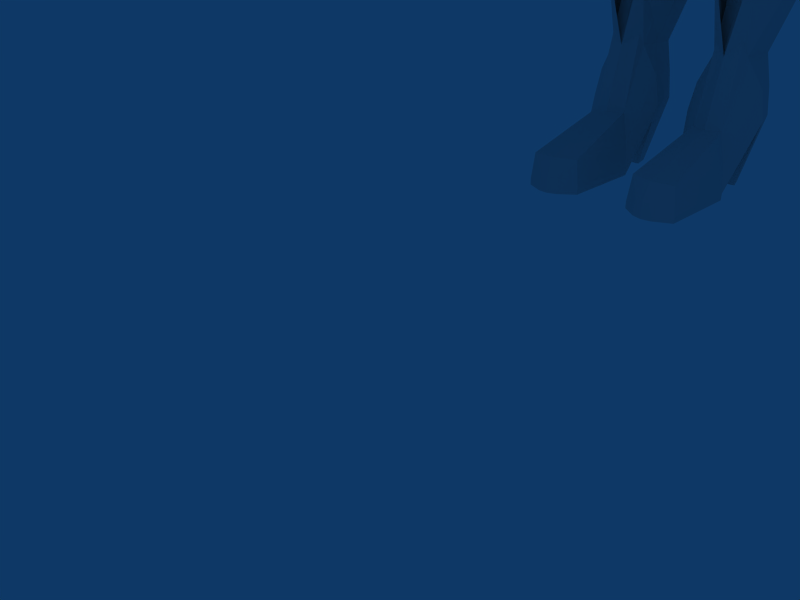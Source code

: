 # Source: newdizzy.blend  (saved by Blender 2.49.2; exported with 4.5.12 LTS)
import bpy
from mathutils import Matrix  # noqa: F401  (used for matrix-valued properties, if any)

bpy.ops.wm.read_factory_settings(use_empty=True)
scene = bpy.context.scene
scene.name = 'Scene'

# ---- collections
col_collection_1 = bpy.data.collections.new('Collection 1'); scene.collection.children.link(col_collection_1)

# ---- world
world_world = bpy.data.worlds.new('World'); scene.world = world_world
world_world.color = (0.05656, 0.2208, 0.4)
world_world.use_sun_shadow = False
world_world.sun_shadow_jitter_overblur = 0.0
world_world.cycles.sampling_method = 'MANUAL'
world_world.cycles.sample_map_resolution = 256

# ---- cameras
cam_camera = bpy.data.cameras.new('Camera')
cam_camera.passepartout_alpha = 0.2
cam_camera.clip_end = 100.0
cam_camera.lens = 35.0
cam_camera.ortho_scale = 7.314
cam_camera.show_passepartout = False
cam_camera.show_safe_areas = True
cam_camera.dof.focus_distance = 0.0
cam_camera.dof.aperture_fstop = 128.0

# ---- lights
light_spot = bpy.data.lights.new('Spot', 'POINT')
light_spot.transmission_factor = 0.0
light_spot.cutoff_distance = 30.0
light_spot.energy = 100.0
light_spot.shadow_buffer_clip_start = 1.001
light_spot.shadow_soft_size = 1.0
light_spot.shadow_maximum_resolution = 0.006
light_spot.use_absolute_resolution = True
light_spot.cycles.use_multiple_importance_sampling = False

# ---- meshes
me_plane = bpy.data.meshes.new('Plane')
me_plane.from_pydata([(5.154, 0.5687, 1.52), (2.171, -0.4006, 1.417), (-2.01, -0.3353, 1.436), (2.584, -0.2366, 1.417), (-2.407, -0.1341, 1.436), (3.091, -0.03521, 1.457), (-2.893, 0.1129, 1.475), (3.91, 0.2897, 1.624), (-3.678, 0.5115, 1.642), (4.813, 0.6483, 1.764), (-4.544, 0.9513, 1.783), (-4.863, 0.5139, 1.785), (5.091, 0.1831, 1.767), (-3.997, 0.07403, 1.645), (4.187, -0.1754, 1.626), (-3.212, -0.3246, 1.478), (3.369, -0.5004, 1.459), (-2.726, -0.5716, 1.439), (2.862, -0.7017, 1.42), (-1.88, -1.001, 1.456), (1.98, -1.052, 1.437), (-2.33, -0.7728, 1.439), (2.448, -0.8657, 1.42), (-5.447, 1.041, 1.635), (5.595, 0.7377, 1.614), (-5.029, 0.8225, 1.541), (-4.515, 0.5617, 2.03), (4.619, 0.3561, 2.009), (-3.967, 0.283, 1.055), (4.047, 0.1289, 1.034), (-3.846, 0.2215, 2.234), (3.92, 0.07879, 2.214), (-3.033, -0.1912, 0.6758), (-3.21, -0.1015, 2.28), (3.257, -0.1845, 2.259), (3.073, -0.2577, 0.654), (-2.496, -0.4639, 0.6845), (2.513, -0.48, 0.6628), (-2.774, -0.3228, 2.193), (2.803, -0.3649, 2.172), (-1.728, -0.8542, 1.754), (1.711, -0.7982, 1.733), (-2.342, -0.5423, 2.043), (2.352, -0.5439, 2.022), (-2.136, -0.6468, 0.8345), (2.137, -0.6291, 0.8129), (-1.633, -0.2117, 0.6115), (-2.361, 0.1581, 1.532), (-1.701, -0.177, 1.637), (-1.535, -0.2613, 1.053), (-1.874, -0.08912, 0.2759), (-2.801, 0.3816, 1.413), (-2.415, 0.1854, -0.2122), (-3.215, 0.5921, 1.239), (-3.741, 0.8593, 0.8346), (-3.248, 0.6089, -0.5012), (-4.442, 1.215, -0.5601), (-4.224, 1.104, 0.2742), (-4.844, 1.426, -0.6007), (-2.087, -0.2051, 1.072), (-1.709, -0.3975, 1.345), (-2.428, -0.0321, 0.8446), (-2.864, 0.1894, 0.5995), (-3.615, 0.5708, 0.2928), (-4.424, 0.9815, -0.08324), (-4.114, 1.424, -0.0413), (-3.305, 1.013, 0.3348), (-2.554, 0.632, 0.6414), (-2.118, 0.4105, 0.8866), (-1.399, 0.04512, 1.387), (-1.778, 0.2375, 1.114), (1.988, -0.1777, 0.4287), (2.76, 0.1285, 1.338), (2.073, -0.1439, 1.453), (1.893, -0.2157, 0.8715), (3.217, 0.3099, 1.211), (2.235, -0.07965, 0.08918), (3.646, 0.4805, 1.03), (4.189, 0.696, 0.6173), (3.68, 0.4938, -0.5201), (5.324, 1.141, -0.8359), (2.567, -0.3081, 0.8401), (2.176, -0.4633, 1.119), (2.919, -0.1684, 0.6073), (3.37, 0.01076, 0.355), (4.149, 0.3199, 0.03613), (4.987, 0.6525, -0.3531), (4.72, 1.122, -0.3101), (3.882, 0.7892, 0.07916), (3.103, 0.4801, 0.398), (2.652, 0.301, 0.6503), (1.909, 0.00606, 1.162), (2.3, 0.1613, 0.8831), (4.684, 0.8927, 0.04909), (4.903, 0.9793, -0.6692), (2.822, 0.1531, -0.3406), (1.702, -0.5867, 1.435), (1.84, -0.747, 1.136), (-1.851, -0.7915, 1.158), (-1.561, -0.5636, 1.453)], [], [(1, 45, 97, 96), (98, 44, 2, 99), (96, 41, 43, 1), (42, 40, 99, 2), (45, 1, 3, 37), (4, 2, 44, 36), (1, 43, 39, 3), (38, 42, 2, 4), (5, 35, 37, 3), (6, 4, 36, 32), (3, 39, 34, 5), (33, 38, 4, 6), (35, 5, 7, 29), (8, 6, 32, 28), (5, 34, 31, 7), (30, 33, 6, 8), (9, 0, 29, 7), (10, 8, 28, 25), (7, 31, 27, 9), (26, 30, 8, 10), (0, 9, 24), (23, 10, 25), (9, 27, 24), (23, 26, 10), (11, 26, 23), (24, 27, 12), (25, 11, 23), (12, 0, 24), (13, 30, 26, 11), (27, 31, 14, 12), (28, 13, 11, 25), (29, 0, 12, 14), (15, 33, 30, 13), (31, 34, 16, 14), (32, 15, 13, 28), (14, 16, 35, 29), (17, 38, 33, 15), (34, 39, 18, 16), (36, 17, 15, 32), (16, 18, 37, 35), (21, 42, 38, 17), (39, 43, 22, 18), (44, 21, 17, 36), (18, 22, 45, 37), (19, 40, 42, 21), (43, 41, 20, 22), (98, 19, 21, 44), (22, 20, 97, 45), (49, 60, 59, 46), (60, 48, 47, 59), (46, 59, 61, 50), (59, 47, 51, 61), (50, 61, 62, 52), (61, 51, 53, 62), (52, 62, 63, 55), (62, 53, 54, 63), (55, 63, 64, 56), (63, 54, 57, 64), (56, 64, 58), (64, 57, 58), (58, 57, 65), (58, 65, 56), (57, 54, 66, 65), (65, 66, 55, 56), (54, 53, 67, 66), (66, 67, 52, 55), (53, 51, 68, 67), (67, 68, 50, 52), (51, 47, 70, 68), (68, 70, 46, 50), (47, 48, 69, 70), (49, 46, 70, 69), (81, 82, 74, 71), (72, 73, 82, 81), (83, 81, 71, 76), (75, 72, 81, 83), (84, 83, 76, 95), (77, 75, 83, 84), (85, 84, 95, 79), (78, 77, 84, 85), (86, 85, 79, 94), (93, 78, 85, 86), (80, 86, 94), (80, 93, 86), (87, 93, 80), (94, 87, 80), (88, 78, 93, 87), (79, 88, 87, 94), (89, 77, 78, 88), (95, 89, 88, 79), (90, 75, 77, 89), (76, 90, 89, 95), (92, 72, 75, 90), (71, 92, 90, 76), (91, 73, 72, 92), (92, 71, 74, 91), (96, 97, 82, 73), (73, 91, 96), (74, 97, 96, 91), (48, 99, 69), (48, 60, 99), (49, 69, 99, 98)])
me_plane.use_remesh_preserve_volume = False
me_plane.use_remesh_preserve_attributes = False
me_plane.use_mirror_vertex_groups = False
me_plane.update()
me_cube_002 = bpy.data.meshes.new('Cube.002')
me_cube_002.from_pydata([(-2.227, 4.322, -1.752), (2.227, 2.986, -1.752), (-1.369, 3.538, 0.06071), (1.369, 3.147, 0.06071), (-2.486, 3.631, 0.6462), (2.486, 3.24, 0.6462), (-3.263, 4.43, -1.149), (3.263, 3.094, -1.149), (-2.939, 4.525, -2.53), (2.939, 3.189, -2.53), (-3.994, 4.611, -2.223), (3.994, 3.275, -2.223), (-2.048, 5.344, -1.503), (2.048, 4.008, -1.503), (-3.719, 5.435, -1.041), (3.719, 4.099, -1.041), (-1.408, 4.376, 0.2661), (1.408, 4.234, 0.2661), (-2.836, 4.467, 0.7271), (2.836, 4.325, 0.7271), (-1.638, 3.513, 0.3911), (1.638, 3.122, 0.3911), (-2.068, 3.55, 0.6393), (2.068, 3.159, 0.6393), (-2.429, 4.356, -1.461), (2.429, 3.019, -1.461), (-2.864, 4.391, -1.314), (2.864, 3.055, -1.314), (-3.121, 4.534, -2.34), (3.121, 3.198, -2.34), (-3.454, 4.549, -2.233), (3.454, 3.212, -2.233), (-2.553, 5.394, -1.364), (2.553, 4.058, -1.364), (-3.19, 5.428, -1.188), (3.19, 4.092, -1.188), (-1.856, 4.419, 0.4374), (1.856, 4.276, 0.4374), (-2.389, 4.453, 0.6072), (2.389, 4.311, 0.6072), (-2.557, 4.375, -2.235), (2.557, 3.039, -2.235), (-1.825, 3.55, 0.6451), (1.825, 3.159, 0.6451), (-2.78, 4.398, -1.803), (2.78, 3.061, -1.803), (-3.301, 4.552, -2.288), (3.301, 3.215, -2.288), (-2.902, 5.413, -1.267), (2.902, 4.077, -1.267), (-2.149, 4.438, 0.5308), (2.149, 4.295, 0.5308), (1.218, 4.443, 2.806), (-1.29, 4.443, 2.857), (1.228, 1.218, 2.953), (-1.233, 1.218, 3.008), (1.504, 2.659, 3.124), (-1.553, 2.661, 3.203), (1.397, 3.839, 2.997), (-1.454, 3.839, 3.065), (1.414, 1.851, 3.058), (-1.434, 1.851, 3.122), (0.596, 0.9793, 3.053), (-0.4397, 0.9785, 3.118), (0.6243, 4.672, 3.058), (-0.5342, 4.672, 3.091), (1.344, 0.8198, 2.114), (-1.367, 0.9827, 2.313), (1.397, 4.645, 2.115), (-1.469, 4.645, 2.177), (0.6751, 2.655, 3.75), (-0.6054, 2.655, 3.785), (1.964, 2.572, 2.248), (-2.007, 2.598, 2.381), (0.6684, 3.907, 3.556), (-0.5706, 3.907, 3.593), (0.685, 1.777, 3.569), (-0.5438, 1.777, 3.603), (1.767, 3.913, 2.202), (-1.828, 3.913, 2.296), (1.756, 1.743, 2.258), (-1.787, 1.743, 2.385), (0.6809, 5.151, 2.204), (-0.5908, 5.151, 2.235), (0.05065, 4.736, 3.162), (0.05836, 2.646, 3.898), (0.05583, 3.935, 3.69), (0.07809, 1.744, 3.69), (0.04733, 5.282, 2.307), (1.441, 4.523, 1.442), (-1.517, 4.523, 1.543), (2.065, 2.602, 1.343), (-2.096, 2.604, 1.466), (0.09757, 0.9045, 3.12), (1.815, 3.778, 1.639), (-1.854, 3.778, 1.763), (0.7186, 5.081, 1.15), (-0.6694, 5.081, 1.133), (0.04527, 5.221, 1.436), (2.093, 2.134, 1.289), (-2.021, 2.267, 1.531), (-1.39, 0.8578, 1.49), (-0.3173, 0.2639, 1.318), (0.132, 0.2369, 1.968), (-0.3546, 0.4271, 2.023), (0.9675, 1.098, 3.05), (-0.8906, 1.097, 3.089), (0.9693, 4.562, 2.942), (-0.9706, 4.562, 2.986), (1.078, 2.664, 3.509), (-1.108, 2.664, 3.562), (1.072, 3.862, 3.345), (-1.046, 3.862, 3.4), (1.086, 1.829, 3.375), (-1.023, 1.829, 3.426), (1.068, 4.942, 2.142), (-1.066, 4.942, 2.191), (1.072, 4.849, 1.292), (-1.137, 4.849, 1.359), (1.002, 0.7213, 2.319), (-0.8711, 0.6789, 2.255), (1.469, 3.264, 3.087), (-1.527, 3.264, 3.164), (0.6558, 3.289, 3.71), (-0.5966, 3.289, 3.743), (1.906, 3.268, 2.29), (-1.954, 3.269, 2.402), (0.05401, 3.298, 3.856), (2.022, 3.109, 1.389), (-2.065, 3.109, 1.508), (1.052, 3.273, 3.474), (-1.091, 3.273, 3.524), (1.845, 1.675, 1.227), (-1.856, 1.646, 1.538), (0.06831, 0.3191, 0.1864), (0.3537, 0.03368, 0.4617), (-0.01993, 0.3661, 0.5579), (0.188, 0.08115, 0.4497), (0.2509, 0.03185, -0.09648), (-0.3939, 0.461, 1.175), (-0.1774, 0.3335, 0.5382), (0.5714, 0.4337, 0.7146), (0.4908, 0.4495, 1.789), (0.8047, 0.4362, 0.7765), (0.9074, 0.4798, 0.32), (1.036, 0.5234, 0.1991), (0.6514, 0.298, 1.295), (-0.5862, 0.5393, 1.615), (-0.6633, 0.5768, 0.9608), (-0.7039, 0.5788, 0.3619), (-0.7488, 0.5797, 0.8379), (-0.8268, 0.6039, 1.534), (-1.505, 1.062, -0.08725), (-1.794, 1.613, -0.07994), (-1.909, 2.051, -0.04098), (-1.424, 1.173, -1.189), (-1.64, 1.598, -1.17), (-1.726, 1.935, -1.15), (-1.359, 1.576, -2.024), (-1.256, 1.322, -2.041), (-1.409, 1.778, -2.007), (-1.157, 1.55, -2.464), (1.155, 0.77, 1.182), (1.359, 1.247, 1.205), (1.869, 1.894, -0.2509), (1.737, 1.677, -0.313), (1.484, 1.472, -0.2922), (1.65, 1.679, -1.066), (1.75, 1.848, -1.038), (1.449, 1.518, -1.07), (1.443, 1.68, -1.897), (1.491, 1.8, -1.93), (1.283, 1.549, -1.902), (1.115, 1.684, -2.647), (1.329, 1.681, -2.182), (1.2, 1.543, -2.103), (1.264, 1.563, -2.11), (0.4886, 3.689, -0.574), (0.6258, 3.448, -0.5691), (-0.4869, 3.689, -0.5539), (-0.6169, 3.448, -0.5369), (0.232, 3.873, -0.5615), (0.02918, 3.918, -0.554), (-0.178, 3.873, -0.5599), (0.3569, 3.797, -0.5676), (-0.3487, 3.797, -0.5565), (0.7277, 3.062, -0.5431), (0.6761, 3.229, -0.5699), (-0.7097, 3.062, -0.501), (-0.6611, 3.229, -0.531), (1.247, 3.722, 0.3723), (0.9661, 4.215, 0.3619), (-1.007, 4.215, 0.4024), (-1.273, 3.722, 0.4376), (0.45, 4.584, 0.3873), (0.0371, 4.677, 0.403), (-0.383, 4.584, 0.3903), (0.6997, 4.43, 0.3751), (-0.7284, 4.43, 0.3977), (1.388, 2.936, 0.3386), (1.346, 3.279, 0.371), (-1.36, 3.279, 0.4499), (-1.393, 2.936, 0.4201), (1.582, 4.279, 2.159), (1.628, 4.15, 1.54), (-1.686, 4.15, 1.653), (-1.14, 3.968, 0.42), (-1.379, 0.8578, 0.05733)], [], [(4, 22, 26, 6), (27, 23, 5, 7), (0, 24, 20, 2), (21, 25, 1, 3), (6, 26, 30, 10), (31, 27, 7, 11), (10, 30, 34, 14), (35, 31, 11, 15), (28, 8, 12, 32), (13, 9, 29, 33), (14, 34, 38, 18), (39, 35, 15, 19), (32, 12, 16, 36), (17, 13, 33, 37), (18, 38, 205, 95), (204, 39, 19, 94), (36, 16, 97, 118), (96, 17, 37, 117), (2, 20, 118, 97), (117, 21, 3, 96), (22, 4, 95, 205), (94, 5, 23, 204), (44, 30, 26), (27, 31, 45), (0, 40, 44, 24), (45, 41, 1, 25), (40, 8, 28, 44), (29, 9, 41, 45), (22, 42, 44, 26), (45, 43, 23, 27), (42, 20, 24, 44), (25, 21, 43, 45), (30, 46, 48, 34), (49, 47, 31, 35), (46, 28, 32, 48), (33, 29, 47, 49), (34, 48, 50, 38), (51, 49, 35, 39), (48, 32, 36, 50), (37, 33, 49, 51), (38, 50, 90, 205), (89, 51, 39, 204), (50, 36, 118, 90), (117, 37, 51, 89), (20, 42, 90, 118), (89, 43, 21, 117), (42, 22, 205, 90), (204, 23, 43, 89), (28, 46, 44), (45, 47, 29), (46, 30, 44), (45, 31, 47), (59, 53, 69, 79), (72, 56, 60, 80), (61, 57, 73, 81), (80, 60, 54, 66), (55, 61, 81, 67), (64, 84, 86, 74), (86, 84, 65, 75), (70, 85, 87, 76), (87, 85, 71, 77), (76, 87, 93, 62), (93, 87, 77, 63), (82, 88, 84, 64), (84, 88, 83, 65), (98, 88, 82, 96), (83, 88, 98, 97), (72, 80, 132, 99), (133, 81, 73, 100), (80, 66, 163, 132), (101, 67, 81, 133), (93, 103, 142, 62), (104, 103, 93, 63), (103, 135, 142), (52, 107, 111, 58), (112, 108, 53, 59), (107, 64, 74, 111), (75, 65, 108, 112), (56, 109, 113, 60), (114, 110, 57, 61), (109, 70, 76, 113), (77, 71, 110, 114), (60, 113, 105, 54), (106, 114, 61, 55), (113, 76, 62, 105), (63, 77, 114, 106), (54, 105, 119, 66), (120, 106, 55, 67), (105, 62, 142, 119), (104, 63, 106, 120), (107, 52, 68, 115), (69, 53, 108, 116), (115, 82, 64, 107), (65, 83, 116, 108), (89, 117, 115, 68), (116, 118, 90, 69), (117, 96, 82, 115), (83, 97, 118, 116), (66, 119, 142, 146), (151, 120, 67, 101), (58, 121, 125, 78), (126, 122, 59, 79), (121, 56, 72, 125), (73, 57, 122, 126), (86, 127, 123, 74), (124, 127, 86, 75), (127, 85, 70, 123), (71, 85, 127, 124), (78, 125, 128, 94), (129, 126, 79, 95), (125, 72, 91, 128), (92, 73, 126, 129), (111, 130, 121, 58), (122, 131, 112, 59), (130, 109, 56, 121), (57, 110, 131, 122), (74, 123, 130, 111), (131, 124, 75, 112), (123, 70, 109, 130), (110, 71, 124, 131), (104, 137, 103), (137, 135, 103), (137, 104, 136), (138, 137, 136, 134), (102, 139, 140), (146, 142, 141), (146, 144, 162), (144, 145, 162), (146, 143, 144), (147, 102, 104), (120, 147, 104), (147, 139, 102), (120, 151, 147), (147, 151, 150, 148), (148, 150, 149), (101, 133, 153, 152), (133, 100, 154, 153), (152, 153, 156, 155), (153, 154, 157, 156), (155, 156, 158, 159), (156, 157, 160, 158), (159, 158, 161), (158, 160, 161), (66, 146, 162), (99, 132, 165, 164), (132, 163, 166, 165), (164, 165, 167, 168), (165, 166, 169, 167), (168, 167, 170, 171), (167, 169, 172, 170), (170, 174, 171), (174, 173, 171), (176, 173, 174), (172, 176, 174, 170), (172, 175, 176), (190, 178, 177, 191), (96, 194, 195, 98), (194, 181, 182, 195), (98, 195, 196, 97), (195, 182, 183, 196), (89, 191, 197, 117), (191, 177, 184, 197), (118, 198, 192, 90), (198, 185, 179, 192), (117, 197, 194, 96), (197, 184, 181, 194), (97, 196, 198, 118), (196, 183, 185, 198), (91, 199, 200, 128), (199, 186, 187, 200), (129, 201, 202, 92), (201, 189, 188, 202), (128, 200, 190, 94), (200, 187, 178, 190), (95, 193, 201, 129), (193, 180, 189, 201), (203, 52, 58), (78, 203, 58), (203, 68, 52), (68, 203, 204, 89), (203, 78, 94, 204), (204, 190, 191), (89, 204, 191), (204, 94, 190), (205, 79, 69), (90, 205, 69), (205, 95, 79), (192, 206, 205, 90), (206, 193, 95, 205), (206, 179, 180), (193, 206, 180), (206, 192, 179), (151, 101, 207)])
me_cube_002.polygons.foreach_set('use_smooth', [True] * 193)
me_cube_002.use_remesh_preserve_volume = False
me_cube_002.use_remesh_preserve_attributes = False
me_cube_002.use_mirror_vertex_groups = False
me_cube_002.update()
me_cube = bpy.data.meshes.new('Cube')
me_cube.from_pydata([(0.5993, 0.9794, -0.5513), (1.107, 1.073, 2.096), (1.103, -0.6934, 2.084), (0.0, 1.2, -0.5973), (1.281, 0.1071, 2.262), (0.0, 1.24, 2.277), (1.186, -0.8678, 0.9386), (1.29, 1.245, 1.134), (0.0, -0.006958, -1.251), (0.0, 0.114, 2.666), (1.632, 0.06671, 1.038), (0.0, -1.233, 0.8808), (0.0, 1.669, 1.146), (0.6215, 0.5877, -0.7044), (0.3857, 1.132, -0.5602), (1.224, 0.6736, 2.21), (1.223, -0.3169, 2.206), (0.7216, -0.8009, 2.184), (0.7487, 1.18, 2.193), (0.8634, -0.9817, -0.1749), (1.202, -0.7987, 1.575), (1.153, 1.072, 0.4161), (1.22, 1.18, 1.62), (0.469, 0.1176, -1.01), (0.0, 0.7542, 2.56), (0.8476, 0.1074, 2.508), (0.0, -0.4031, 2.559), (1.543, 0.1046, 1.705), (1.561, 0.7444, 1.109), (1.269, -0.1231, 0.06389), (1.457, -0.4613, 0.9176), (0.0, -1.574, -0.08975), (0.0, 1.46, 0.359), (0.8369, 1.514, 1.138), (0.0, 1.513, 1.744), (0.8084, 0.7199, 2.424), (0.8081, -0.3628, 2.422), (1.456, 0.7186, 1.677), (1.322, 0.5525, 0.2812), (1.445, -0.3646, 1.654), (1.096, -0.6475, -0.07364), (0.7494, 1.319, 0.3943), (0.8024, 1.401, 1.659), (0.0, -0.6094, -1.238), (0.416, 0.1793, -1.787), (0.4652, 1.337, -1.305), (0.7617, 0.758, -1.395), (0.7071, 0.3931, -1.614), (0.7273, 1.019, -1.293), (0.1828, 1.17, -0.5775), (0.0, -0.8494, 2.253), (0.3969, 1.229, 2.263), (0.1319, 0.02047, -1.215), (0.4467, 0.1076, 2.63), (0.4068, 1.622, 1.142), (0.4265, 0.7501, 2.528), (0.4016, -0.3941, 2.528), (0.7267, -1.017, 1.622), (0.22, -1.376, -0.1599), (0.3594, 1.413, 0.3693), (0.4188, 1.484, 1.713), (0.1752, -0.6066, -1.197), (0.0, 0.1444, -1.844), (0.0, 1.38, -1.296), (1.247, 1.193, 0.8412), (1.486, 0.0007395, 0.5951), (0.0, 1.608, 0.7965), (1.474, 0.6788, 0.7562), (1.329, -0.454, 0.429), (0.8089, 1.457, 0.8298), (0.3889, 1.561, 0.8147), (1.214, -0.8454, 1.281), (1.272, 1.228, 1.424), (1.629, 0.09341, 1.431), (0.0, -1.128, 1.612), (0.0, 1.628, 1.484), (1.539, 0.7443, 1.443), (1.496, -0.4051, 1.367), (0.83, 1.483, 1.444), (0.7271, -1.098, 0.9424), (0.418, 1.583, 1.474), (1.051, -0.8169, 0.0935), (1.172, -0.6731, 0.3784), (1.28, -0.6467, 0.6791), (0.5794, -1.187, -0.0484), (0.7885, -1.04, 0.6325), (0.8885, -1.01, 0.05508), (1.089, -0.8759, 0.664), (0.6699, -1.056, 0.3285), (0.9827, -0.8853, 0.3736), (0.8077, 0.9293, -0.2831), (0.804, -0.01949, -0.6535), (0.0, 1.203, -0.3541), (0.886, 0.501, -0.4253), (0.5382, 1.106, -0.2974), (0.6548, -0.6981, -0.7782), (0.2725, 1.166, -0.3218), (0.2381, -1.291, 0.05991), (0.0, -1.4, 0.09688), (0.361, -1.003, -0.8427), (0.9815, 1.017, 0.1001), (1.033, -0.07427, -0.2787), (0.0, 1.346, 0.01709), (1.104, 0.5292, -0.04665), (0.64, 1.233, 0.08097), (0.7804, -0.8798, -0.4552), (0.9078, -0.5721, -0.4087), (0.387, -1.246, -0.4693), (0.3089, 1.311, 0.05356), (0.0, -1.424, -0.2801), (0.5866, -1.155, -0.4889), (0.0, -1.349, -0.4121), (0.0, -1.264, -0.5253), (0.2038, -1.278, -0.491), (0.0, -1.043, -0.8844), (0.0, -1.269, 0.3291), (0.2548, -1.203, 0.3487), (1.977, 2.058, -33.59), (2.136, 1.444, -33.57), (1.97, 0.72, -33.58), (1.593, 0.6617, -33.58), (1.208, 0.8209, -33.58), (1.049, 1.444, -33.57), (1.208, 2.181, -33.59), (1.593, 2.341, -33.59), (2.004, 2.086, -32.32), (2.175, 1.444, -32.3), (1.998, 0.6926, -32.31), (1.593, 0.623, -32.31), (1.181, 0.7936, -32.31), (1.01, 1.444, -32.3), (1.181, 2.209, -32.32), (1.593, 2.379, -32.32), (2.073, 2.103, -30.45), (2.247, 1.443, -30.42), (2.066, 0.6763, -30.44), (1.651, 0.6027, -30.44), (1.23, 0.7772, -30.44), (1.055, 1.443, -30.42), (1.23, 2.226, -30.45), (1.651, 2.4, -30.45), (2.332, 2.444, -28.64), (2.587, 1.423, -28.61), (2.325, 0.3489, -28.63), (1.716, 0.1948, -28.63), (1.1, 0.4499, -28.63), (0.845, 1.423, -28.61), (1.1, 2.566, -28.64), (1.716, 2.822, -28.64), (2.743, 1.209, -25.26), (2.474, 2.024, -25.3), (2.468, 0.3094, -25.28), (1.826, 0.201, -25.28), (1.177, 0.4103, -25.28), (0.9086, 1.209, -25.26), (1.177, 2.147, -25.3), (1.826, 2.356, -25.3), (2.551, 0.8449, -23.89), (2.294, 1.622, -23.94), (2.287, -0.02209, -23.91), (1.671, -0.1219, -23.91), (1.049, 0.07888, -23.91), (0.7914, 0.8449, -23.89), (1.049, 1.745, -23.94), (1.671, 1.946, -23.94), (2.422, 0.531, -23.1), (2.165, 1.308, -23.14), (2.158, -0.3361, -23.12), (1.543, -0.4359, -23.12), (0.9204, -0.2351, -23.12), (0.6627, 0.531, -23.1), (0.9204, 1.431, -23.14), (1.543, 1.632, -23.14), (2.33, 1.693, -19.78), (2.627, 0.716, -19.66), (2.318, -0.3212, -19.75), (1.336, -0.4656, -19.93), (0.8366, -0.2202, -20.07), (0.5233, 0.716, -20.11), (0.8418, 1.816, -20.09), (1.337, 2.061, -19.96), (3.06, 0.8015, -13.52), (2.676, -0.7286, -13.82), (0.5225, -1.002, -14.47), (0.3552, -0.6277, -15.1), (0.2353, 0.8015, -15.55), (0.3766, 2.48, -15.14), (0.0, -1.002, -14.47), (0.0, -0.6277, -15.1), (0.0, 0.8015, -15.55), (0.0, 2.48, -15.14), (2.704, 2.358, -13.86), (0.5439, 2.855, -14.5), (0.0, 2.855, -14.5), (2.934, 0.8015, -11.95), (2.771, 2.358, -12.28), (2.743, -0.7286, -12.25), (0.9789, -1.002, -12.88), (0.9703, 2.855, -12.92), (0.0, -1.002, -12.9), (0.0, 2.855, -12.93), (2.555, 0.8091, -10.88), (2.384, 2.245, -11.21), (2.355, -0.6184, -11.18), (1.467, -0.8652, -11.84), (1.458, 2.715, -11.87), (0.0, -0.8652, -11.83), (0.0, 2.715, -11.86), (1.996, 0.08377, -9.269), (1.823, 1.59, -9.604), (1.794, -0.8036, -9.572), (0.8968, -1.066, -10.24), (0.8876, 2.077, -10.28), (0.0, -1.066, -10.23), (0.0, 2.077, -10.26), (1.801, 0.0918, -8.816), (1.468, 1.007, -8.836), (1.476, -0.749, -8.802), (0.7219, -1.147, -8.806), (0.7138, 1.593, -8.841), (0.0, -1.147, -8.808), (0.0, 1.593, -8.838), (1.936, -0.03565, -7.817), (1.603, 1.066, -7.837), (1.611, -1.01, -7.803), (0.8574, -1.312, -7.807), (0.8493, 1.593, -7.842), (0.0, -1.312, -7.809), (0.0, 1.593, -7.839), (2.783, 1.11, -5.479), (2.231, -1.373, -5.526), (1.704, -2.014, -5.578), (0.0, -1.547, -5.515), (2.45, 1.965, -5.499), (1.696, 2.829, -5.505), (0.0, 2.829, -5.501), (2.238, 1.756, -3.544), (2.524, 0.1617, -3.633), (1.695, -0.4166, -3.573), (1.688, 2.68, -3.605), (0.0, -0.4166, -3.574), (0.0, 2.68, -3.602), (2.52, 1.507, -2.832), (3.229, 0.9981, -3.058), (2.537, 0.3889, -2.805), (1.695, 0.01082, -2.806), (1.688, 2.195, -2.839), (0.0, 0.01082, -2.808), (0.0, 2.195, -2.836), (1.717, 1.318, -2.528), (1.774, 1.024, -2.525), (1.713, 0.5882, -2.523), (1.59, 0.373, -2.523), (1.589, 1.814, -2.529), (2.542, 2.002, -17.16), (2.891, 0.7558, -16.98), (2.526, -0.5106, -17.13), (1.342, -0.7152, -17.31), (0.5736, -0.4097, -17.65), (0.3232, 0.7558, -17.85), (0.5827, 2.125, -17.68), (1.346, 2.43, -17.34), (5.938, 0.7006, -6.131), (5.567, 0.477, -6.524), (5.197, 0.7006, -6.916), (5.043, 1.24, -7.079), (5.197, 1.78, -6.916), (5.567, 2.004, -6.524), (5.938, 1.78, -6.131), (6.091, 1.24, -5.969), (4.527, 0.6375, -4.713), (4.113, 0.3878, -5.151), (3.699, 0.6375, -5.589), (3.527, 1.24, -5.771), (3.699, 1.843, -5.589), (4.113, 2.093, -5.151), (4.527, 1.843, -4.713), (4.698, 1.24, -4.531), (6.934, 0.6244, -7.735), (7.233, 0.8048, -7.418), (6.635, 0.8048, -8.051), (6.512, 1.24, -8.183), (6.635, 1.676, -8.051), (6.934, 1.856, -7.735), (7.233, 1.676, -7.418), (7.357, 1.24, -7.287), (9.841, 0.788, -9.805), (9.531, 0.6006, -10.13), (9.22, 0.788, -10.46), (9.091, 1.24, -10.6), (9.22, 1.693, -10.46), (9.531, 1.88, -10.13), (9.841, 1.693, -9.805), (9.97, 1.24, -9.669), (10.72, 0.9048, -10.85), (10.54, 0.7131, -11.05), (10.35, 0.9048, -11.25), (10.27, 1.368, -11.33), (10.35, 1.83, -11.25), (10.54, 2.022, -11.05), (10.72, 1.83, -10.85), (10.8, 1.368, -10.77), (11.15, 1.025, -11.18), (10.91, 0.8835, -11.43), (10.68, 1.025, -11.68), (10.58, 1.368, -11.78), (10.68, 1.71, -11.68), (10.91, 1.852, -11.43), (11.15, 1.71, -11.18), (11.24, 1.368, -11.08), (0.0, -1.826, -4.567), (1.7, -1.605, -4.629), (2.356, -0.9952, -4.665), (2.414, 1.86, -4.55), (1.692, 2.754, -4.555), (0.0, 2.754, -4.552), (2.755, 1.098, -5.105), (2.05, 2.084, -34.86), (2.042, 0.03779, -36.74), (1.593, -0.06259, -36.74), (1.136, 0.2118, -36.74), (1.136, 2.296, -34.86), (1.593, 2.57, -34.86), (2.563, 0.9811, -35.7), (2.283, 2.039, -35.74), (2.271, -0.007205, -37.62), (0.9272, 0.1668, -37.62), (0.6464, 0.9811, -35.7), (0.9272, 2.251, -35.74), (1.605, 2.525, -35.74), (2.719, 0.9811, -36.52), (2.393, 2.039, -36.55), (2.379, -0.007205, -38.43), (1.605, -0.1076, -38.43), (0.8177, 0.1668, -38.43), (0.4915, 0.9811, -36.52), (0.8177, 2.251, -36.55), (1.605, 2.525, -36.55), (0.803, -2.404, -38.45), (2.364, -2.578, -38.45), (0.9124, -2.404, -37.64), (1.59, -2.678, -37.64), (2.256, -2.578, -37.64), (1.809, -2.838, -38.15), (1.557, -2.876, -38.15), (1.301, -2.773, -38.15), (1.85, -2.838, -38.46), (1.557, -2.876, -38.46), (1.259, -2.773, -38.46), (1.26, -2.769, -38.65), (1.558, -2.873, -38.65), (1.851, -2.835, -38.65), (2.365, -2.574, -38.65), (1.414, -2.675, -38.65), (0.8036, -2.4, -38.65), (0.8183, 0.1703, -38.63), (1.606, -0.1041, -38.63), (2.38, -0.003718, -38.63), (0.8177, 0.1668, -38.63), (0.4915, 0.9811, -36.72), (2.083, 1.423, -38.59), (1.943, 1.877, -38.6), (1.128, 1.423, -38.59), (1.267, 1.968, -38.6), (1.605, 2.086, -38.6), (1.106, 0.8013, -34.83), (2.076, 0.739, -34.83), (0.4009, 2.504, -32.54), (1.594, 2.862, -32.54), (2.787, 2.228, -32.54), (1.592, 0.38, -34.83), (1.05, 0.1247, -32.46), (2.129, 0.04351, -32.46), (2.822, 1.356, -32.5), (1.821, 2.327, -34.86), (1.121, 1.549, -34.85), (0.3617, 1.535, -32.5), (2.392, 1.784, -19.0), (2.705, 0.7277, -18.87), (2.379, -0.3771, -18.98), (1.338, -0.5392, -19.16), (0.759, -0.2761, -19.35), (0.4643, 0.7277, -19.44), (0.7654, 1.907, -19.38), (1.34, 2.17, -19.19), (1.333, 2.29, -19.19), (0.7131, 2.006, -19.38), (0.3879, 0.7323, -19.44), (0.7063, -0.3518, -19.35), (1.332, -0.636, -19.16), (2.456, -0.4609, -18.98), (2.808, 0.7323, -18.87), (2.47, 1.873, -19.0), (1.33, 2.173, -19.96), (0.7957, 1.908, -20.09), (0.4517, 0.7197, -20.11), (0.7901, -0.2915, -20.07), (1.33, -0.5565, -19.93), (2.39, -0.4005, -19.75), (2.724, 0.7197, -19.66), (2.403, 1.775, -19.78), (11.38, 0.8648, -11.4), (11.15, 0.6565, -11.65), (11.03, 0.8648, -11.99), (10.92, 1.386, -12.08), (11.03, 1.87, -11.99), (11.15, 2.079, -11.65), (11.38, 1.87, -11.4), (11.48, 1.368, -11.3), (12.23, 0.5611, -12.59), (12.33, 0.5167, -12.39), (11.98, 0.8596, -12.71), (11.99, 1.368, -12.68), (12.05, 1.926, -12.6), (12.21, 2.157, -12.44), (12.37, 2.179, -12.27), (12.44, 1.368, -12.2), (12.57, 0.556, -12.41), (12.36, 0.8046, -12.62), (12.32, 1.368, -12.66), (12.36, 1.931, -12.62), (12.57, 2.179, -12.41), (12.61, 1.368, -12.36), (12.34, 1.649, -12.64), (12.59, 1.773, -12.38), (12.34, 1.086, -12.64), (12.59, 0.9618, -12.38), (13.05, 1.111, -13.24), (13.03, 1.328, -13.26), (13.25, 1.328, -13.03), (13.24, 1.016, -13.04), (12.92, 0.8156, -13.08), (12.9, 1.032, -13.1), (13.09, 0.9365, -12.9), (13.07, 0.6243, -12.92), (12.71, 1.703, -12.93), (12.73, 1.92, -12.91), (12.88, 2.111, -12.75), (12.9, 1.799, -12.73), (12.96, 1.407, -13.19), (12.98, 1.624, -13.17), (13.16, 1.719, -12.98), (13.18, 1.407, -12.96), (12.08, 0.4579, -12.48), (11.98, 0.4884, -12.52), (11.79, 0.3712, -12.45), (11.91, 0.2615, -12.18), (12.09, 0.4136, -12.34), (11.77, 0.1986, -12.3), (12.1, -0.008398, -12.66), (12.32, 0.08066, -12.74), (12.22, -0.01888, -12.64), (12.09, 0.05893, -12.72), (12.22, 0.1719, -12.77), (12.3, 0.1412, -12.81), (12.39, 0.04214, -12.94), (12.34, 0.05592, -12.96), (12.24, -0.03939, -12.9), (12.31, -0.04677, -12.81), (12.39, 0.02208, -12.88), (12.24, -0.06794, -12.84), (13.68, 1.431, -13.48), (13.67, 1.688, -13.49), (13.52, 1.609, -13.66), (13.5, 1.431, -13.67), (13.41, 1.814, -13.25), (13.4, 2.071, -13.26), (13.27, 1.913, -13.4), (13.25, 1.735, -13.41), (13.58, 0.6645, -13.44), (13.59, 0.9216, -13.42), (13.44, 1.0, -13.59), (13.45, 0.822, -13.57), (13.75, 1.047, -13.56), (13.76, 1.305, -13.55), (13.58, 1.305, -13.74), (13.59, 1.126, -13.73), (13.91, 1.281, -14.02), (13.92, 1.141, -14.01), (14.06, 1.281, -13.87), (14.05, 1.08, -13.88), (13.78, 0.8286, -13.86), (13.77, 0.9682, -13.87), (13.89, 0.9065, -13.74), (13.88, 0.7053, -13.75), (13.59, 1.767, -13.7), (13.6, 1.907, -13.69), (13.7, 2.03, -13.58), (13.71, 1.829, -13.57), (13.84, 1.454, -13.95), (13.85, 1.594, -13.94), (13.97, 1.655, -13.81), (13.98, 1.454, -13.8), (0.4153, 0.3347, -2.433), (0.8097, 0.6242, -2.198), (0.4819, 1.533, -1.793), (0.8836, 1.119, -1.902), (0.0, 0.373, -2.524), (0.0, 1.814, -2.529), (2.44, 0.6461, -6.426), (1.98, -1.541, -6.302), (1.361, -1.902, -6.504), (0.0, -1.269, -6.418), (0.0, 2.328, -6.448), (1.353, 2.328, -6.451), (2.107, 1.601, -6.446), (0.4287, -1.312, -7.808), (0.8522, -2.014, -5.579), (0.8498, -1.605, -4.63), (0.6807, -1.75, -6.484), (0.6431, -1.312, -7.807), (1.278, -2.014, -5.578), (1.275, -1.605, -4.63), (1.021, -1.892, -6.504), (0.0, -1.503, -5.041), (1.702, -1.809, -5.104), (0.851, -1.809, -5.105), (1.277, -1.809, -5.104), (1.533, -2.029, -6.412), (0.0, -1.453, -5.973), (0.7664, -2.029, -6.223), (1.15, -2.029, -6.355), (0.2144, -1.312, -7.808), (0.4261, -2.014, -5.579), (0.4249, -1.65, -4.631), (0.3403, -1.438, -6.441), (0.4255, -1.809, -5.105), (0.4971, -2.029, -5.996)], [], [(1, 18, 35, 15), (15, 35, 25, 4), (4, 25, 36, 16), (16, 36, 17, 2), (22, 1, 15, 37), (37, 15, 4, 27), (27, 4, 16, 39), (39, 16, 2, 20), (20, 2, 17, 57), (1, 22, 42, 18), (23, 44, 47), (14, 0, 48, 45), (13, 23, 47, 46), (0, 13, 46, 48), (61, 52, 23), (61, 43, 8, 52), (18, 51, 55, 35), (51, 5, 24, 55), (35, 55, 53, 25), (55, 24, 9, 53), (25, 53, 56, 36), (53, 9, 26, 56), (36, 56, 50, 17), (56, 26, 50), (17, 50, 57), (50, 74, 57), (42, 60, 51, 18), (60, 34, 5, 51), (23, 52, 62, 44), (52, 8, 62), (3, 49, 63), (49, 14, 45, 63), (21, 64, 67, 38), (64, 7, 28, 67), (38, 67, 65, 29), (67, 28, 10, 65), (29, 65, 68, 40), (65, 10, 30, 68), (7, 64, 69, 33), (64, 21, 41, 69), (59, 70, 69, 41), (70, 54, 33, 69), (32, 66, 70, 59), (66, 12, 54, 70), (7, 72, 76, 28), (72, 22, 37, 76), (28, 76, 73, 10), (76, 37, 27, 73), (10, 73, 77, 30), (73, 27, 39, 77), (30, 77, 71, 6), (77, 39, 20, 71), (6, 71, 79), (71, 20, 57, 79), (22, 72, 78, 42), (72, 7, 33, 78), (74, 79, 57), (74, 11, 79), (54, 80, 78, 33), (80, 60, 42, 78), (12, 75, 80, 54), (75, 34, 60, 80), (40, 68, 82, 81), (68, 30, 83, 82), (58, 84, 97), (84, 19, 86), (19, 40, 81, 86), (6, 79, 85, 87), (30, 6, 87, 83), (116, 97, 84, 88), (89, 87, 85, 88), (86, 89, 88, 84), (82, 83, 87, 89), (81, 82, 89, 86), (0, 90, 93, 13), (13, 93, 91, 23), (23, 91, 95, 61), (61, 95, 99), (90, 0, 14, 94), (49, 96, 94, 14), (3, 92, 96, 49), (97, 98, 58), (58, 98, 31), (31, 109, 58), (116, 79, 11), (90, 100, 103, 93), (100, 21, 38, 103), (93, 103, 101, 91), (103, 38, 29, 101), (91, 101, 106, 95), (101, 29, 40, 106), (95, 106, 105), (106, 40, 19, 105), (95, 105, 110, 99), (105, 19, 84, 110), (21, 100, 104, 41), (100, 90, 94, 104), (58, 107, 110, 84), (107, 99, 110), (96, 108, 104, 94), (108, 59, 41, 104), (92, 102, 108, 96), (102, 32, 59, 108), (109, 107, 58), (99, 114, 61), (114, 43, 61), (111, 113, 109), (109, 113, 107), (113, 111, 112), (114, 113, 112), (107, 113, 114, 99), (115, 98, 116), (11, 115, 116), (116, 98, 97), (85, 79, 116, 88), (117, 125, 126, 118), (118, 126, 127, 119), (119, 127, 128, 120), (120, 128, 129, 121), (121, 129, 130, 122), (122, 130, 131, 123), (123, 131, 132, 124), (125, 117, 124, 132), (126, 125, 133, 134), (127, 126, 134, 135), (128, 127, 135, 136), (129, 128, 136, 137), (130, 129, 137, 138), (131, 130, 138, 139), (132, 131, 139, 140), (125, 132, 140, 133), (134, 133, 141, 142), (135, 134, 142, 143), (136, 135, 143, 144), (137, 136, 144, 145), (138, 137, 145, 146), (139, 138, 146, 147), (140, 139, 147, 148), (133, 140, 148, 141), (142, 141, 150, 149), (143, 142, 149, 151), (144, 143, 151, 152), (145, 144, 152, 153), (146, 145, 153, 154), (147, 146, 154, 155), (148, 147, 155, 156), (141, 148, 156, 150), (149, 150, 158, 157), (151, 149, 157, 159), (152, 151, 159, 160), (153, 152, 160, 161), (154, 153, 161, 162), (155, 154, 162, 163), (156, 155, 163, 164), (150, 156, 164, 158), (157, 158, 166, 165), (159, 157, 165, 167), (160, 159, 167, 168), (161, 160, 168, 169), (162, 161, 169, 170), (163, 162, 170, 171), (164, 163, 171, 172), (158, 164, 172, 166), (165, 166, 173, 174), (167, 165, 174, 175), (168, 167, 175, 176), (169, 168, 176, 177), (170, 169, 177, 178), (171, 170, 178, 179), (172, 171, 179, 180), (166, 172, 180, 173), (184, 183, 187, 188), (185, 184, 188, 189), (186, 185, 189, 190), (192, 186, 190, 193), (181, 191, 195, 194), (182, 181, 194, 196), (183, 182, 196, 197), (191, 192, 198, 195), (187, 183, 197, 199), (192, 193, 200, 198), (194, 195, 202, 201), (196, 194, 201, 203), (197, 196, 203, 204), (195, 198, 205, 202), (199, 197, 204, 206), (198, 200, 207, 205), (201, 202, 209, 208), (203, 201, 208, 210), (204, 203, 210, 211), (202, 205, 212, 209), (206, 204, 211, 213), (205, 207, 214, 212), (208, 209, 216, 215), (210, 208, 215, 217), (211, 210, 217, 218), (209, 212, 219, 216), (213, 211, 218, 220), (212, 214, 221, 219), (215, 216, 223, 222), (217, 215, 222, 224), (218, 217, 224, 225), (216, 219, 226, 223), (219, 221, 228, 226), (238, 237, 244, 245), (236, 239, 246, 242), (240, 238, 245, 247), (239, 241, 248, 246), (243, 242, 249, 250), (244, 243, 250, 251), (245, 244, 251, 252), (242, 246, 253, 249), (247, 245, 252, 497), (246, 248, 498, 253), (254, 191, 181, 255), (255, 181, 182, 256), (256, 182, 183, 257), (257, 183, 184, 258), (258, 184, 185, 259), (259, 185, 186, 260), (260, 186, 192, 261), (261, 192, 191, 254), (262, 270, 271, 263), (263, 271, 272, 264), (264, 272, 273, 265), (265, 273, 274, 266), (266, 274, 275, 267), (267, 275, 276, 268), (268, 276, 277, 269), (269, 277, 270, 262), (262, 263, 278, 279), (263, 264, 280, 278), (264, 265, 281, 280), (265, 266, 282, 281), (266, 267, 283, 282), (267, 268, 284, 283), (268, 269, 285, 284), (269, 262, 279, 285), (279, 278, 287, 286), (278, 280, 288, 287), (280, 281, 289, 288), (281, 282, 290, 289), (282, 283, 291, 290), (283, 284, 292, 291), (284, 285, 293, 292), (285, 279, 286, 293), (286, 287, 295, 294), (287, 288, 296, 295), (288, 289, 297, 296), (289, 290, 298, 297), (290, 291, 299, 298), (291, 292, 300, 299), (292, 293, 301, 300), (293, 286, 294, 301), (294, 295, 303, 302), (295, 296, 304, 303), (296, 297, 305, 304), (297, 298, 306, 305), (298, 299, 307, 306), (299, 300, 308, 307), (300, 301, 309, 308), (301, 294, 302, 309), (312, 237, 238, 311), (234, 314, 313, 233), (314, 239, 236, 313), (235, 315, 314, 234), (315, 241, 239, 314), (229, 316, 312, 230), (229, 233, 313, 316), (237, 271, 270, 244), (237, 312, 272, 271), (243, 244, 270, 277), (242, 243, 277, 276), (236, 242, 276, 275), (236, 275, 274, 313), (273, 316, 313, 274), (272, 312, 316, 273), (250, 249, 496), (251, 250, 496, 494), (252, 251, 494, 493), (249, 253, 495, 496), (497, 252, 493), (253, 498, 495), (117, 118, 366, 317), (118, 119, 318, 366), (119, 120, 319, 318), (120, 121, 320, 319), (121, 122, 365, 320), (123, 124, 322, 321), (317, 366, 323, 324), (366, 318, 325, 323), (320, 365, 327, 326), (321, 322, 329, 328), (324, 323, 330, 331), (323, 325, 332, 330), (326, 327, 335, 334), (327, 328, 336, 335), (328, 329, 337, 336), (329, 324, 331, 337), (326, 334, 338, 340), (332, 325, 342, 339), (320, 326, 340), (325, 318, 342), (319, 320, 340, 341), (318, 319, 341, 342), (339, 342, 343, 346), (340, 338, 348, 345), (342, 341, 344, 343), (341, 340, 345, 344), (343, 344, 347, 346), (344, 345, 348, 347), (347, 348, 349, 350), (346, 347, 350, 351), (348, 338, 354, 349), (339, 346, 351, 352), (332, 339, 352, 357), (338, 334, 355, 354), (334, 333, 356, 355), (333, 332, 357, 356), (355, 356, 353, 354), (356, 357, 352, 353), (353, 352, 351, 350), (354, 353, 350, 349), (334, 335, 359, 358), (331, 330, 360, 361), (335, 336, 363, 362), (336, 337, 364, 363), (337, 331, 361, 364), (330, 335, 362, 360), (360, 362, 363, 364), (360, 364, 361), (330, 332, 334, 335), (332, 333, 334), (322, 321, 367, 368), (365, 370, 371), (370, 366, 372), (373, 366, 317), (369, 373, 317), (373, 372, 366), (124, 117, 374), (374, 117, 317), (374, 322, 124), (374, 324, 329), (322, 374, 329), (374, 317, 324), (374, 368, 369), (317, 374, 369), (374, 322, 368), (375, 122, 123), (321, 375, 123), (375, 365, 122), (375, 328, 327), (365, 375, 327), (375, 321, 328), (321, 375, 376, 367), (375, 365, 371, 376), (377, 254, 255, 378), (378, 255, 256, 379), (379, 256, 257, 380), (380, 257, 258, 381), (381, 258, 259, 382), (382, 259, 260, 383), (383, 260, 261, 384), (384, 261, 254, 377), (384, 377, 392, 385), (383, 384, 385, 386), (382, 383, 386, 387), (381, 382, 387, 388), (380, 381, 388, 389), (379, 380, 389, 390), (378, 379, 390, 391), (377, 378, 391, 392), (173, 180, 393, 400), (180, 179, 394, 393), (179, 178, 395, 394), (178, 177, 396, 395), (177, 176, 397, 396), (176, 175, 398, 397), (175, 174, 399, 398), (174, 173, 400, 399), (400, 392, 391, 399), (399, 391, 390, 398), (398, 390, 389, 397), (397, 389, 388, 396), (396, 388, 387, 395), (395, 387, 386, 394), (394, 386, 385, 393), (393, 385, 392, 400), (302, 303, 402, 401), (303, 304, 403, 402), (304, 305, 404, 403), (305, 306, 405, 404), (306, 307, 406, 405), (307, 308, 407, 406), (308, 309, 408, 407), (309, 302, 401, 408), (403, 404, 412, 411), (404, 405, 413, 412), (405, 406, 414, 413), (406, 407, 415, 414), (407, 408, 416, 415), (408, 401, 410, 416), (410, 409, 418, 417), (409, 411, 418), (413, 414, 420), (414, 415, 421, 420), (423, 412, 413), (420, 423, 413), (423, 419, 412), (424, 415, 416), (422, 424, 416), (424, 421, 415), (425, 411, 412), (419, 425, 412), (425, 418, 411), (426, 416, 410), (417, 426, 410), (426, 422, 416), (419, 428, 427, 425), (422, 429, 428, 419), (426, 430, 429, 422), (425, 427, 430, 426), (425, 432, 431, 418), (426, 433, 432, 425), (417, 434, 433, 426), (418, 431, 434, 417), (420, 436, 435, 423), (421, 437, 436, 420), (424, 438, 437, 421), (423, 435, 438, 424), (423, 440, 439, 419), (424, 441, 440, 423), (422, 442, 441, 424), (419, 439, 442, 422), (411, 409, 443, 444), (403, 411, 444, 445), (410, 401, 446, 447), (409, 410, 447, 443), (402, 403, 445, 448), (401, 402, 448, 446), (446, 448, 449, 451), (448, 445, 452, 449), (443, 447, 450, 454), (447, 446, 451, 450), (445, 444, 453, 452), (444, 443, 454, 453), (453, 454, 455, 456), (452, 453, 456, 457), (450, 451, 458, 459), (454, 450, 459, 455), (449, 452, 457, 460), (451, 449, 460, 458), (460, 457, 456, 455), (458, 460, 455, 459), (442, 439, 464, 461), (441, 442, 461, 462), (440, 441, 462, 463), (439, 440, 463, 464), (438, 435, 468, 465), (437, 438, 465, 466), (436, 437, 466, 467), (435, 436, 467, 468), (434, 431, 472, 469), (433, 434, 469, 470), (432, 433, 470, 471), (431, 432, 471, 472), (430, 427, 476, 473), (429, 430, 473, 474), (428, 429, 474, 475), (427, 428, 475, 476), (476, 475, 477, 478), (475, 474, 479, 477), (474, 473, 480, 479), (473, 476, 478, 480), (472, 471, 482, 481), (471, 470, 483, 482), (470, 469, 484, 483), (469, 472, 481, 484), (468, 467, 486, 485), (467, 466, 487, 486), (466, 465, 488, 487), (465, 468, 485, 488), (464, 463, 490, 489), (463, 462, 491, 490), (462, 461, 492, 491), (461, 464, 489, 492), (489, 490, 491, 492), (485, 486, 487, 488), (481, 482, 483, 484), (478, 477, 479, 480), (47, 44, 493, 494), (45, 48, 496, 495), (46, 47, 494, 496), (48, 46, 496), (44, 62, 497, 493), (63, 45, 495, 498), (223, 505, 499, 222), (505, 233, 229, 499), (222, 499, 500, 224), (499, 229, 230, 500), (224, 500, 501, 225), (226, 504, 505, 223), (504, 234, 233, 505), (228, 503, 504, 226), (503, 235, 234, 504), (506, 220, 218), (508, 238, 240), (225, 510, 218), (510, 506, 218), (508, 512, 238), (512, 311, 238), (501, 513, 510, 225), (513, 509, 506, 510), (515, 230, 312), (311, 515, 312), (515, 231, 230), (512, 517, 515, 311), (517, 511, 231, 515), (508, 516, 517, 512), (516, 507, 511, 517), (518, 500, 230), (231, 518, 230), (518, 501, 500), (511, 521, 518, 231), (521, 513, 501, 518), (507, 520, 521, 511), (520, 509, 513, 521), (506, 522, 220), (522, 227, 220), (310, 524, 240), (524, 508, 240), (509, 525, 522, 506), (525, 502, 227, 522), (514, 526, 524, 310), (526, 516, 508, 524), (232, 523, 526, 514), (523, 507, 516, 526), (519, 527, 523, 232), (527, 520, 507, 523), (502, 525, 527, 519), (525, 509, 520, 527)])
me_cube.use_remesh_preserve_volume = False
me_cube.use_remesh_preserve_attributes = False
me_cube.use_mirror_vertex_groups = False
me_cube.update()

# ---- objects
ob_plane = bpy.data.objects.new('Plane', me_plane)
ob_cube_002 = bpy.data.objects.new('Cube.002', me_cube_002)
ob_cube = bpy.data.objects.new('Cube', me_cube)
ob_lamp = bpy.data.objects.new('Lamp', light_spot)
ob_camera = bpy.data.objects.new('Camera', cam_camera)

# ---- transforms, parenting, visibility, modifiers, constraints
ob_plane.location = (-3.97, 17.1, 36.99)
ob_plane.lock_rotations_4d = False
ob_plane.empty_display_type = 'ARROWS'
ob_plane.lineart.crease_threshold = 0.0
ob_cube_002.location = (-3.923, 12.46, 36.52)
ob_cube_002.lock_rotations_4d = False
ob_cube_002.empty_display_type = 'ARROWS'
ob_cube_002.lineart.crease_threshold = 0.0
ob_cube.location = (-3.985, 14.43, 36.59)
ob_cube.lock_rotations_4d = False
ob_cube.empty_display_type = 'ARROWS'
ob_cube.lineart.crease_threshold = 0.0
_m = ob_cube.modifiers.new('Mirror', 'MIRROR')
_m.use_clip = True
ob_lamp.location = (4.076, 1.005, 5.904)
ob_lamp.rotation_euler = (0.6503, 0.05522, 1.866)
ob_lamp.lock_rotations_4d = False
ob_lamp.empty_display_type = 'ARROWS'
ob_lamp.color = (0.0, 0.0, 0.0, 0.0)
ob_lamp.lineart.crease_threshold = 0.0
ob_camera.location = (7.481, -6.508, 5.344)
ob_camera.rotation_euler = (1.109, 0.01082, 0.8149)
ob_camera.lock_rotations_4d = False
ob_camera.empty_display_type = 'ARROWS'
ob_camera.color = (0.0, 0.0, 0.0, 0.0)
ob_camera.display_type = 'WIRE'
ob_camera.lineart.crease_threshold = 0.0

# ---- collection membership
col_collection_1.objects.link(ob_plane)
col_collection_1.objects.link(ob_cube_002)
col_collection_1.objects.link(ob_cube)
col_collection_1.objects.link(ob_lamp)
col_collection_1.objects.link(ob_camera)

# ---- scene / render settings (as saved in the file)
scene.camera = ob_camera
scene.frame_start = 1; scene.frame_end = 250; scene.frame_set(1)
scene.render.engine = 'BLENDER_EEVEE_NEXT'
scene.render.image_settings.file_format = 'JPEG'
scene.render.image_settings.color_mode = 'RGB'
scene.render.image_settings.compression = 90
scene.render.resolution_x = 800
scene.render.resolution_y = 600
scene.render.pixel_aspect_x = 100.0
scene.render.pixel_aspect_y = 100.0
scene.render.fps = 25
scene.render.dither_intensity = 0.0
scene.render.use_compositing = False
scene.render.use_sequencer = False
scene.render.bake_margin = 2
scene.render.bake_bias = 0.0
scene.render.use_stamp_time = False
scene.render.use_stamp_date = False
scene.render.use_stamp_frame = False
scene.render.use_stamp_camera = False
scene.render.use_stamp_scene = False
scene.render.use_stamp_filename = False
scene.render.use_stamp_render_time = False
scene.render.stamp_font_size = 0
scene.cycles.use_denoising = False
scene.cycles.samples = 10
scene.cycles.sampling_pattern = 'TABULATED_SOBOL'
scene.cycles.light_sampling_threshold = 0.0
scene.cycles.use_adaptive_sampling = False
scene.cycles.use_light_tree = False
scene.cycles.blur_glossy = 0.0
scene.cycles.volume_bounces = 1
scene.cycles.pixel_filter_type = 'GAUSSIAN'
scene.cycles.sample_clamp_indirect = 0.0
scene.view_settings.view_transform = 'Raw'
bpy.context.view_layer.update()
